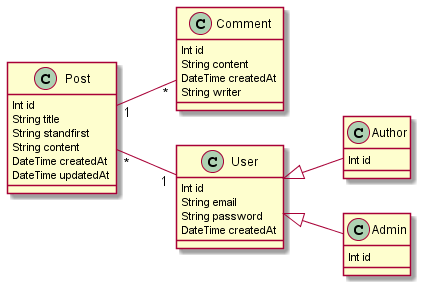

The diagram above was rendered by PlantUML. Its source (embedded in the PNG):
@startuml
left to right direction
class Post{
Int id
String title
String standfirst
String content
DateTime createdAt
DateTime updatedAt
}
class Comment{
Int id
String content
DateTime createdAt
String writer
}
class User{
Int id
String email
String password
DateTime createdAt
}
class Author{
Int id
}
class Admin{
Int id
}

User <|-- Author
User <|-- Admin
Post "1" -- "*" Comment
Post "*" -- "1" User
@enduml